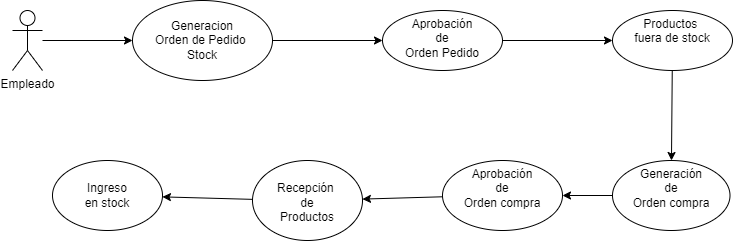

The diagram above was exported from draw.io. Its source (the exported page's mxGraphModel, read from the mxfile embedded in the PNG):
<mxGraphModel dx="622" dy="535" grid="1" gridSize="10" guides="1" tooltips="1" connect="1" arrows="1" fold="1" page="1" pageScale="1" pageWidth="850" pageHeight="1100" math="0" shadow="0">
  <root>
    <mxCell id="0" />
    <mxCell id="1" parent="0" />
    <mxCell id="2" style="edgeStyle=none;html=1;" parent="1" source="3" target="7" edge="1">
      <mxGeometry relative="1" as="geometry" />
    </mxCell>
    <mxCell id="3" value="Empleado" style="shape=umlActor;verticalLabelPosition=bottom;verticalAlign=top;html=1;outlineConnect=0;" parent="1" vertex="1">
      <mxGeometry x="40" y="170" width="30" height="60" as="geometry" />
    </mxCell>
    <mxCell id="6" style="edgeStyle=none;html=1;" parent="1" source="7" target="10" edge="1">
      <mxGeometry relative="1" as="geometry" />
    </mxCell>
    <mxCell id="7" value="Generacion &lt;br&gt;Orden de Pedido&amp;nbsp;&lt;br&gt;Stock" style="ellipse;whiteSpace=wrap;html=1;" parent="1" vertex="1">
      <mxGeometry x="160" y="160" width="140" height="80" as="geometry" />
    </mxCell>
    <mxCell id="23" value="" style="edgeStyle=none;html=1;" parent="1" source="10" target="22" edge="1">
      <mxGeometry relative="1" as="geometry" />
    </mxCell>
    <mxCell id="10" value="Aprobación&lt;br&gt;de&lt;br&gt;Orden Pedido" style="ellipse;whiteSpace=wrap;html=1;verticalAlign=top;" parent="1" vertex="1">
      <mxGeometry x="410" y="170" width="120" height="60" as="geometry" />
    </mxCell>
    <mxCell id="13" value="&lt;br&gt;Ingreso &lt;br&gt;en stock" style="ellipse;whiteSpace=wrap;html=1;verticalAlign=top;" parent="1" vertex="1">
      <mxGeometry x="80" y="320" width="110" height="70" as="geometry" />
    </mxCell>
    <mxCell id="26" value="" style="edgeStyle=none;html=1;" parent="1" source="17" target="25" edge="1">
      <mxGeometry relative="1" as="geometry" />
    </mxCell>
    <mxCell id="17" value="Generación&lt;br&gt;de&lt;br&gt;Orden compra" style="ellipse;whiteSpace=wrap;html=1;verticalAlign=top;" parent="1" vertex="1">
      <mxGeometry x="640" y="320" width="117.5" height="70" as="geometry" />
    </mxCell>
    <mxCell id="28" style="edgeStyle=none;html=1;" parent="1" source="19" target="13" edge="1">
      <mxGeometry relative="1" as="geometry" />
    </mxCell>
    <mxCell id="19" value="&lt;br&gt;Recepción&amp;nbsp;&lt;br&gt;de&lt;br&gt;Productos" style="ellipse;whiteSpace=wrap;html=1;verticalAlign=top;" parent="1" vertex="1">
      <mxGeometry x="280" y="320" width="110" height="80" as="geometry" />
    </mxCell>
    <mxCell id="24" style="edgeStyle=none;html=1;" parent="1" source="22" target="17" edge="1">
      <mxGeometry relative="1" as="geometry" />
    </mxCell>
    <mxCell id="22" value="Productos&amp;nbsp;&lt;br&gt;fuera de stock" style="ellipse;whiteSpace=wrap;html=1;verticalAlign=top;" parent="1" vertex="1">
      <mxGeometry x="640" y="170" width="120" height="60" as="geometry" />
    </mxCell>
    <mxCell id="30" value="" style="edgeStyle=none;html=1;" parent="1" source="25" target="19" edge="1">
      <mxGeometry relative="1" as="geometry" />
    </mxCell>
    <mxCell id="25" value="Aprobación&lt;br&gt;de&lt;br&gt;Orden compra" style="ellipse;whiteSpace=wrap;html=1;verticalAlign=top;" parent="1" vertex="1">
      <mxGeometry x="470" y="320" width="120" height="70" as="geometry" />
    </mxCell>
  </root>
</mxGraphModel>